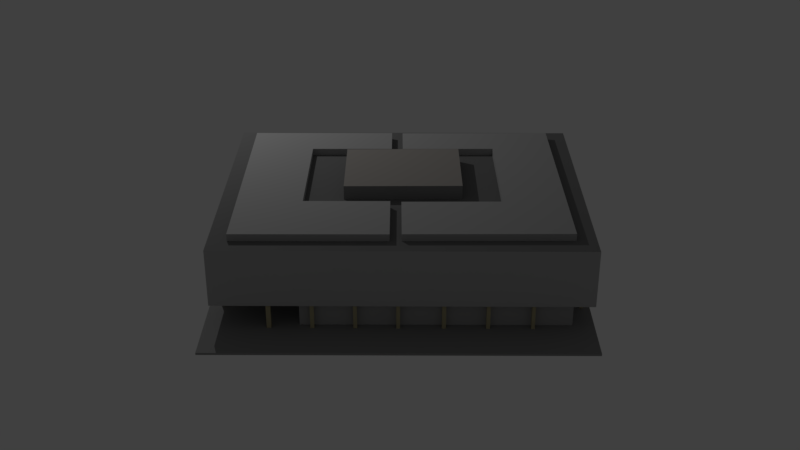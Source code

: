 # Source: Gebaeude_8.blend  (saved by Blender 2.78.0; exported with 4.5.12 LTS)
import bpy
from mathutils import Matrix  # noqa: F401  (used for matrix-valued properties, if any)

bpy.ops.wm.read_factory_settings(use_empty=True)
scene = bpy.context.scene
scene.name = 'Scene'

# ---- collections
col_collection_1 = bpy.data.collections.new('Collection 1'); scene.collection.children.link(col_collection_1)

# ---- materials (node trees are filled in below, after node groups)
mat_glass_0 = bpy.data.materials.new('GLASS_0')
mat_glass_0.alpha_threshold = 0.0
mat_glass_0.use_transparent_shadow = False
mat_glass_0.diffuse_color = (0.451, 0.451, 0.451, 1.0)
mat_glass_0.roughness = 0.5
mat_mat_21_0 = bpy.data.materials.new('MAT_21_0')
mat_mat_21_0.alpha_threshold = 0.0
mat_mat_21_0.use_transparent_shadow = False
mat_mat_21_0.diffuse_color = (0.3961, 0.3725, 0.349, 1.0)
mat_mat_21_0.roughness = 0.5
mat_building_default_0 = bpy.data.materials.new('BUILDING_DEFAULT_0')
mat_building_default_0.alpha_threshold = 0.0
mat_building_default_0.use_transparent_shadow = False
mat_building_default_0.diffuse_color = (0.502, 0.451, 0.2745, 1.0)
mat_building_default_0.roughness = 0.5
mat_glass_roof_0 = bpy.data.materials.new('GLASS_ROOF_0')
mat_glass_roof_0.alpha_threshold = 0.0
mat_glass_roof_0.use_transparent_shadow = False
mat_glass_roof_0.diffuse_color = (0.451, 0.451, 0.451, 1.0)
mat_glass_roof_0.roughness = 0.5
mat_concrete_0 = bpy.data.materials.new('CONCRETE_0')
mat_concrete_0.alpha_threshold = 0.0
mat_concrete_0.use_transparent_shadow = False
mat_concrete_0.diffuse_color = (0.2745, 0.2745, 0.2745, 1.0)
mat_concrete_0.roughness = 0.5
mat_roof_default_0 = bpy.data.materials.new('ROOF_DEFAULT_0')
mat_roof_default_0.alpha_threshold = 0.0
mat_roof_default_0.use_transparent_shadow = False
mat_roof_default_0.diffuse_color = (0.4, 0.0, 0.0, 1.0)
mat_roof_default_0.roughness = 0.5
mat_gravel_0 = bpy.data.materials.new('GRAVEL_0')
mat_gravel_0.alpha_threshold = 0.0
mat_gravel_0.use_transparent_shadow = False
mat_gravel_0.diffuse_color = (0.2, 0.2, 0.2, 1.0)
mat_gravel_0.roughness = 0.5

# ---- material node trees

# ---- world
world_world = bpy.data.worlds.new('World'); scene.world = world_world
world_world.color = (0.05088, 0.05088, 0.05088)
world_world.use_sun_shadow = False
world_world.sun_shadow_jitter_overblur = 0.0
world_world.cycles.sampling_method = 'MANUAL'

# ---- lights
light_point = bpy.data.lights.new('Point', 'POINT')
light_point.transmission_factor = 0.0
light_point.energy = 2e+04
light_point.shadow_buffer_clip_start = 0.5
light_point.shadow_soft_size = 0.1
light_point.shadow_maximum_resolution = 0.006
light_point.use_absolute_resolution = True

# ---- meshes
me_building_hsr_geb_ude_8 = bpy.data.meshes.new('Building HSR Geb�ude 8')
me_building_hsr_geb_ude_8.from_pydata([(24.32, 13.0, -68.92), (24.32, 12.0, -68.92), (8.422, 13.0, -55.75), (8.422, 12.0, -55.75), (29.74, 13.0, -30.01), (29.74, 12.0, -30.01), (45.62, 13.0, -43.17), (45.62, 12.0, -43.17), (39.49, 13.0, -50.56), (39.49, 12.0, -50.56), (30.46, 13.0, -43.08), (30.46, 12.0, -43.08), (19.26, 13.0, -56.76), (19.26, 12.0, -56.76), (28.24, 13.0, -64.2), (28.24, 12.0, -64.2), (29.5, 13.0, -65.23), (29.5, 12.0, -65.23), (39.67, 13.0, -73.76), (39.67, 12.0, -73.76), (51.15, 13.0, -60.08), (51.15, 12.0, -60.08), (40.76, 13.0, -51.36), (40.76, 12.0, -51.36), (46.78, 13.0, -44.18), (46.78, 12.0, -44.18), (63.75, 13.0, -58.41), (63.75, 12.0, -58.41), (42.36, 13.0, -83.9), (42.36, 12.0, -83.9), (25.61, 13.0, -69.86), (25.61, 12.0, -69.86), (3.773, 0.3, -56.01), (3.773, 0.0, -56.01), (11.53, 0.3, -46.53), (11.53, 0.0, -46.53), (20.15, 0.3, -36.0), (20.15, 0.0, -36.0), (31.9, 0.3, -21.65), (31.9, 0.0, -21.65), (71.17, 0.3, -54.03), (71.17, 0.0, -54.03), (43.09, 0.3, -88.38), (43.09, 0.0, -88.38), (10.63, 4.0, -60.24), (10.63, 0.0, -60.24), (11.01, 4.0, -59.81), (11.01, 0.0, -59.81), (11.43, 4.0, -60.18), (11.43, 0.0, -60.18), (11.05, 4.0, -60.61), (11.05, 0.0, -60.61), (13.24, 4.0, -46.94), (13.24, 0.0, -46.94), (13.56, 4.0, -46.58), (13.56, 0.0, -46.58), (13.96, 4.0, -46.93), (13.96, 0.0, -46.93), (13.64, 4.0, -47.3), (13.64, 0.0, -47.3), (19.64, 4.0, -67.82), (19.64, 0.0, -67.82), (19.98, 4.0, -67.46), (19.98, 0.0, -67.46), (20.38, 4.0, -67.82), (20.38, 0.0, -67.82), (20.03, 4.0, -68.18), (20.03, 0.0, -68.18), (38.74, 4.0, -83.65), (38.74, 0.0, -83.65), (39.05, 4.0, -83.31), (39.05, 0.0, -83.31), (39.43, 4.0, -83.65), (39.43, 0.0, -83.65), (39.12, 4.0, -83.98), (39.12, 0.0, -83.98), (29.76, 4.0, -76.26), (29.76, 0.0, -76.26), (29.39, 4.0, -75.93), (29.39, 0.0, -75.93), (29.69, 4.0, -75.6), (29.69, 0.0, -75.6), (30.06, 4.0, -75.93), (30.06, 0.0, -75.93), (34.34, 4.0, -80.18), (34.34, 0.0, -80.18), (33.98, 4.0, -79.84), (33.98, 0.0, -79.84), (34.33, 4.0, -79.46), (34.33, 0.0, -79.46), (34.69, 4.0, -79.81), (34.69, 0.0, -79.81), (15.69, 4.0, -64.64), (15.69, 0.0, -64.64), (15.31, 4.0, -64.31), (15.31, 0.0, -64.31), (15.65, 4.0, -63.92), (15.65, 0.0, -63.92), (16.03, 4.0, -64.26), (16.03, 0.0, -64.26), (42.92, 4.0, -38.96), (42.92, 0.0, -38.96), (43.27, 4.0, -38.6), (43.27, 0.0, -38.6), (43.64, 4.0, -38.95), (43.64, 0.0, -38.95), (43.3, 4.0, -39.31), (43.3, 0.0, -39.31), (38.63, 4.0, -35.4), (38.63, 0.0, -35.4), (38.96, 4.0, -35.06), (38.96, 0.0, -35.06), (39.35, 4.0, -35.41), (39.35, 0.0, -35.41), (39.03, 4.0, -35.77), (39.03, 0.0, -35.77), (54.24, 4.0, -73.06), (54.24, 0.0, -73.06), (53.88, 4.0, -72.74), (53.88, 0.0, -72.74), (54.23, 4.0, -72.36), (54.23, 0.0, -72.36), (54.58, 4.0, -72.68), (54.58, 0.0, -72.68), (24.36, 4.0, -71.83), (24.36, 0.0, -71.83), (23.98, 4.0, -71.47), (23.98, 0.0, -71.47), (24.36, 4.0, -71.08), (24.36, 0.0, -71.08), (24.74, 4.0, -71.43), (24.74, 0.0, -71.43), (47.6, 4.0, -42.11), (47.6, 0.0, -42.11), (47.96, 4.0, -42.44), (47.96, 0.0, -42.44), (47.64, 4.0, -42.79), (47.64, 0.0, -42.79), (47.28, 4.0, -42.47), (47.28, 0.0, -42.47), (56.6, 4.0, -49.5), (56.6, 0.0, -49.5), (56.97, 4.0, -49.84), (56.97, 0.0, -49.84), (56.65, 4.0, -50.18), (56.65, 0.0, -50.18), (56.29, 4.0, -49.85), (56.29, 0.0, -49.85), (51.84, 4.0, -46.22), (51.84, 0.0, -46.22), (52.16, 4.0, -45.88), (52.16, 0.0, -45.88), (52.54, 4.0, -46.23), (52.54, 0.0, -46.23), (52.22, 4.0, -46.56), (52.22, 0.0, -46.56), (25.63, 4.0, -31.88), (25.63, 0.0, -31.88), (26.01, 4.0, -31.44), (26.01, 0.0, -31.44), (26.47, 4.0, -31.83), (26.47, 0.0, -31.83), (26.08, 4.0, -32.27), (26.08, 0.0, -32.27), (17.38, 4.0, -41.81), (17.38, 0.0, -41.81), (17.77, 4.0, -41.37), (17.77, 0.0, -41.37), (18.24, 4.0, -41.78), (18.24, 0.0, -41.78), (17.86, 4.0, -42.22), (17.86, 0.0, -42.22), (21.69, 4.0, -36.72), (21.69, 0.0, -36.72), (22.06, 4.0, -36.3), (22.06, 0.0, -36.3), (22.49, 4.0, -36.68), (22.49, 0.0, -36.68), (22.11, 4.0, -37.1), (22.11, 0.0, -37.1), (61.47, 4.0, -53.49), (61.47, 0.0, -53.49), (61.15, 4.0, -53.85), (61.15, 0.0, -53.85), (60.8, 4.0, -53.53), (60.8, 0.0, -53.53), (61.12, 4.0, -53.19), (61.12, 0.0, -53.19), (8.747, 4.0, -52.4), (8.747, 0.0, -52.4), (9.163, 4.0, -51.91), (9.163, 0.0, -51.91), (9.647, 4.0, -52.32), (9.647, 0.0, -52.32), (9.231, 4.0, -52.81), (9.231, 0.0, -52.81), (34.17, 4.0, -31.94), (34.17, 0.0, -31.94), (34.56, 4.0, -31.48), (34.56, 0.0, -31.48), (35.01, 4.0, -31.87), (35.01, 0.0, -31.87), (34.63, 4.0, -32.33), (34.63, 0.0, -32.33), (24.87, 14.0, -58.17), (24.87, 12.0, -58.17), (32.97, 14.0, -48.48), (32.97, 12.0, -48.48), (45.31, 14.0, -58.88), (45.31, 12.0, -58.88), (37.2, 14.0, -68.6), (37.2, 12.0, -68.6), (45.98, 4.0, -83.31), (45.98, 0.0, -83.31), (45.63, 4.0, -82.99), (45.63, 0.0, -82.99), (45.97, 4.0, -82.61), (45.97, 0.0, -82.61), (46.32, 4.0, -82.93), (46.32, 0.0, -82.93), (49.9, 4.0, -78.4), (49.9, 0.0, -78.4), (49.54, 4.0, -78.08), (49.54, 0.0, -78.08), (49.88, 4.0, -77.7), (49.88, 0.0, -77.7), (50.25, 4.0, -78.02), (50.25, 0.0, -78.02), (58.69, 4.0, -67.69), (58.69, 0.0, -67.69), (58.33, 4.0, -67.37), (58.33, 0.0, -67.37), (58.67, 4.0, -67.0), (58.67, 0.0, -67.0), (59.04, 4.0, -67.32), (59.04, 0.0, -67.32), (63.21, 4.0, -62.29), (63.21, 0.0, -62.29), (62.86, 4.0, -61.97), (62.86, 0.0, -61.97), (63.2, 4.0, -61.59), (63.2, 0.0, -61.59), (63.55, 4.0, -61.92), (63.55, 0.0, -61.92), (41.79, 4.0, -85.17), (41.79, 0.0, -85.17), (14.39, 4.0, -62.56), (14.39, 0.0, -62.56), (21.06, 4.0, -54.47), (21.06, 0.0, -54.47), (29.78, 4.0, -43.9), (29.78, 0.0, -43.9), (30.46, 4.0, -43.08), (30.46, 0.0, -43.08), (37.28, 4.0, -34.81), (37.28, 0.0, -34.81), (64.69, 4.0, -57.42), (64.69, 0.0, -57.42), (54.9, 4.0, -69.3), (54.9, 0.0, -69.3), (4.891, 12.0, -56.25), (4.891, 4.0, -56.25), (29.39, 12.0, -26.41), (29.39, 4.0, -26.41), (67.68, 12.0, -57.85), (67.68, 4.0, -57.85), (43.17, 12.0, -87.69), (43.17, 4.0, -87.69)], [], [(0, 1, 2), (1, 3, 2), (2, 3, 4), (3, 5, 4), (4, 5, 6), (5, 7, 6), (6, 7, 8), (7, 9, 8), (8, 9, 10), (9, 11, 10), (10, 11, 12), (11, 13, 12), (12, 13, 14), (13, 15, 14), (14, 15, 0), (15, 1, 0), (1, 15, 13), (11, 9, 7), (11, 7, 5), (13, 11, 5), (13, 5, 3), (1, 13, 3), (6, 10, 4), (8, 10, 6), (2, 4, 10), (12, 2, 10), (0, 12, 14), (2, 12, 0), (16, 17, 18), (17, 19, 18), (18, 19, 20), (19, 21, 20), (20, 21, 22), (21, 23, 22), (22, 23, 24), (23, 25, 24), (24, 25, 26), (25, 27, 26), (26, 27, 28), (27, 29, 28), (28, 29, 30), (29, 31, 30), (30, 31, 16), (31, 17, 16), (25, 23, 21), (27, 25, 21), (27, 21, 19), (29, 27, 19), (29, 19, 17), (31, 29, 17), (20, 22, 24), (26, 20, 24), (28, 18, 20), (28, 20, 26), (30, 16, 18), (28, 30, 18), (32, 33, 34), (33, 35, 34), (34, 35, 36), (35, 37, 36), (36, 37, 38), (37, 39, 38), (38, 39, 40), (39, 41, 40), (40, 41, 42), (41, 43, 42), (42, 43, 32), (43, 33, 32), (36, 38, 40), (42, 36, 40), (34, 36, 42), (32, 34, 42), (44, 45, 46), (45, 47, 46), (46, 47, 48), (47, 49, 48), (48, 49, 50), (49, 51, 50), (50, 51, 44), (51, 45, 44), (48, 44, 46), (50, 44, 48), (52, 53, 54), (53, 55, 54), (54, 55, 56), (55, 57, 56), (56, 57, 58), (57, 59, 58), (58, 59, 52), (59, 53, 52), (52, 54, 56), (58, 52, 56), (60, 61, 62), (61, 63, 62), (62, 63, 64), (63, 65, 64), (64, 65, 66), (65, 67, 66), (66, 67, 60), (67, 61, 60), (66, 62, 64), (60, 62, 66), (68, 69, 70), (69, 71, 70), (70, 71, 72), (71, 73, 72), (72, 73, 74), (73, 75, 74), (74, 75, 68), (75, 69, 68), (74, 70, 72), (68, 70, 74), (76, 77, 78), (77, 79, 78), (78, 79, 80), (79, 81, 80), (80, 81, 82), (81, 83, 82), (82, 83, 76), (83, 77, 76), (76, 80, 82), (78, 80, 76), (84, 85, 86), (85, 87, 86), (86, 87, 88), (87, 89, 88), (88, 89, 90), (89, 91, 90), (90, 91, 84), (91, 85, 84), (86, 88, 90), (84, 86, 90), (92, 93, 94), (93, 95, 94), (94, 95, 96), (95, 97, 96), (96, 97, 98), (97, 99, 98), (98, 99, 92), (99, 93, 92), (92, 94, 96), (98, 92, 96), (100, 101, 102), (101, 103, 102), (102, 103, 104), (103, 105, 104), (104, 105, 106), (105, 107, 106), (106, 107, 100), (107, 101, 100), (106, 100, 102), (104, 106, 102), (108, 109, 110), (109, 111, 110), (110, 111, 112), (111, 113, 112), (112, 113, 114), (113, 115, 114), (114, 115, 108), (115, 109, 108), (114, 110, 112), (108, 110, 114), (116, 117, 118), (117, 119, 118), (118, 119, 120), (119, 121, 120), (120, 121, 122), (121, 123, 122), (122, 123, 116), (123, 117, 116), (116, 120, 122), (118, 120, 116), (124, 125, 126), (125, 127, 126), (126, 127, 128), (127, 129, 128), (128, 129, 130), (129, 131, 130), (130, 131, 124), (131, 125, 124), (130, 126, 128), (124, 126, 130), (132, 133, 134), (133, 135, 134), (134, 135, 136), (135, 137, 136), (136, 137, 138), (137, 139, 138), (138, 139, 132), (139, 133, 132), (138, 132, 134), (136, 138, 134), (140, 141, 142), (141, 143, 142), (142, 143, 144), (143, 145, 144), (144, 145, 146), (145, 147, 146), (146, 147, 140), (147, 141, 140), (146, 140, 142), (144, 146, 142), (148, 149, 150), (149, 151, 150), (150, 151, 152), (151, 153, 152), (152, 153, 154), (153, 155, 154), (154, 155, 148), (155, 149, 148), (154, 148, 150), (152, 154, 150), (156, 157, 158), (157, 159, 158), (158, 159, 160), (159, 161, 160), (160, 161, 162), (161, 163, 162), (162, 163, 156), (163, 157, 156), (162, 158, 160), (156, 158, 162), (164, 165, 166), (165, 167, 166), (166, 167, 168), (167, 169, 168), (168, 169, 170), (169, 171, 170), (170, 171, 164), (171, 165, 164), (170, 166, 168), (164, 166, 170), (172, 173, 174), (173, 175, 174), (174, 175, 176), (175, 177, 176), (176, 177, 178), (177, 179, 178), (178, 179, 172), (179, 173, 172), (172, 174, 176), (178, 172, 176), (180, 181, 182), (181, 183, 182), (182, 183, 184), (183, 185, 184), (184, 185, 186), (185, 187, 186), (186, 187, 180), (187, 181, 180), (182, 186, 180), (184, 186, 182), (188, 189, 190), (189, 191, 190), (190, 191, 192), (191, 193, 192), (192, 193, 194), (193, 195, 194), (194, 195, 188), (195, 189, 188), (192, 188, 190), (194, 188, 192), (196, 197, 198), (197, 199, 198), (198, 199, 200), (199, 201, 200), (200, 201, 202), (201, 203, 202), (202, 203, 196), (203, 197, 196), (202, 198, 200), (196, 198, 202), (204, 205, 206), (205, 207, 206), (206, 207, 208), (207, 209, 208), (208, 209, 210), (209, 211, 210), (210, 211, 204), (211, 205, 204), (205, 211, 209), (205, 209, 207), (204, 206, 208), (210, 204, 208), (212, 213, 214), (213, 215, 214), (214, 215, 216), (215, 217, 216), (216, 217, 218), (217, 219, 218), (218, 219, 212), (219, 213, 212), (214, 216, 218), (212, 214, 218), (220, 221, 222), (221, 223, 222), (222, 223, 224), (223, 225, 224), (224, 225, 226), (225, 227, 226), (226, 227, 220), (227, 221, 220), (220, 224, 226), (222, 224, 220), (228, 229, 230), (229, 231, 230), (230, 231, 232), (231, 233, 232), (232, 233, 234), (233, 235, 234), (234, 235, 228), (235, 229, 228), (228, 232, 234), (230, 232, 228), (236, 237, 238), (237, 239, 238), (238, 239, 240), (239, 241, 240), (240, 241, 242), (241, 243, 242), (242, 243, 236), (243, 237, 236), (238, 240, 242), (236, 238, 242), (244, 245, 246), (245, 247, 246), (246, 247, 248), (247, 249, 248), (248, 249, 250), (249, 251, 250), (250, 251, 252), (251, 253, 252), (252, 253, 254), (253, 255, 254), (254, 255, 256), (255, 257, 256), (256, 257, 258), (257, 259, 258), (258, 259, 244), (259, 245, 244), (252, 254, 256), (258, 252, 256), (250, 252, 258), (248, 250, 258), (244, 248, 258), (246, 248, 244), (260, 261, 262), (261, 263, 262), (262, 263, 264), (263, 265, 264), (264, 265, 266), (265, 267, 266), (266, 267, 260), (267, 261, 260), (265, 263, 261), (267, 265, 261), (260, 262, 264), (266, 260, 264)])
me_building_hsr_geb_ude_8.polygons.foreach_set('material_index', [0, 0, 0, 0, 0, 0, 0, 0, 0, 0, 0, 0, 0, 0, 0, 0, 0, 0, 0, 0, 0, 0, 3, 3, 3, 3, 3, 3, 0, 0, 0, 0, 0, 0, 0, 0, 0, 0, 0, 0, 0, 0, 0, 0, 0, 0, 0, 0, 0, 0, 3, 3, 3, 3, 3, 3, 4, 4, 4, 4, 4, 4, 4, 4, 4, 4, 4, 4, 4, 4, 4, 4, 2, 2, 2, 2, 2, 2, 2, 2, 5, 5, 2, 2, 2, 2, 2, 2, 2, 2, 5, 5, 2, 2, 2, 2, 2, 2, 2, 2, 5, 5, 2, 2, 2, 2, 2, 2, 2, 2, 5, 5, 2, 2, 2, 2, 2, 2, 2, 2, 5, 5, 2, 2, 2, 2, 2, 2, 2, 2, 5, 5, 2, 2, 2, 2, 2, 2, 2, 2, 5, 5, 2, 2, 2, 2, 2, 2, 2, 2, 5, 5, 2, 2, 2, 2, 2, 2, 2, 2, 5, 5, 2, 2, 2, 2, 2, 2, 2, 2, 5, 5, 2, 2, 2, 2, 2, 2, 2, 2, 5, 5, 2, 2, 2, 2, 2, 2, 2, 2, 5, 5, 2, 2, 2, 2, 2, 2, 2, 2, 5, 5, 2, 2, 2, 2, 2, 2, 2, 2, 5, 5, 2, 2, 2, 2, 2, 2, 2, 2, 5, 5, 2, 2, 2, 2, 2, 2, 2, 2, 5, 5, 2, 2, 2, 2, 2, 2, 2, 2, 5, 5, 2, 2, 2, 2, 2, 2, 2, 2, 5, 5, 2, 2, 2, 2, 2, 2, 2, 2, 5, 5, 2, 2, 2, 2, 2, 2, 2, 2, 5, 5, 4, 4, 4, 4, 4, 4, 4, 4, 4, 4, 1, 1, 2, 2, 2, 2, 2, 2, 2, 2, 5, 5, 2, 2, 2, 2, 2, 2, 2, 2, 5, 5, 2, 2, 2, 2, 2, 2, 2, 2, 5, 5, 2, 2, 2, 2, 2, 2, 2, 2, 5, 5, 0, 0, 0, 0, 0, 0, 0, 0, 0, 0, 0, 0, 0, 0, 0, 0, 5, 5, 5, 5, 5, 5, 0, 0, 0, 0, 0, 0, 0, 0, 0, 0, 6, 6])
me_building_hsr_geb_ude_8.materials.append(mat_glass_0)
me_building_hsr_geb_ude_8.materials.append(mat_mat_21_0)
me_building_hsr_geb_ude_8.materials.append(mat_building_default_0)
me_building_hsr_geb_ude_8.materials.append(mat_glass_roof_0)
me_building_hsr_geb_ude_8.materials.append(mat_concrete_0)
me_building_hsr_geb_ude_8.materials.append(mat_roof_default_0)
me_building_hsr_geb_ude_8.materials.append(mat_gravel_0)
me_building_hsr_geb_ude_8.use_remesh_preserve_volume = False
me_building_hsr_geb_ude_8.use_remesh_preserve_attributes = False
me_building_hsr_geb_ude_8.use_mirror_vertex_groups = False
me_building_hsr_geb_ude_8.update()

# ---- objects
ob_point = bpy.data.objects.new('Point', light_point)
ob_building_hsr_geb_ude_8 = bpy.data.objects.new('Building HSR Geb�ude 8', me_building_hsr_geb_ude_8)

# ---- transforms, parenting, visibility, modifiers, constraints
ob_point.location = (-52.57, 1.496, 56.27)
ob_point.lineart.crease_threshold = 0.0
ob_building_hsr_geb_ude_8.location = (-37.16, -55.86, 0.1047)
ob_building_hsr_geb_ude_8.rotation_euler = (1.571, -0.0, 0.0)
ob_building_hsr_geb_ude_8.lineart.crease_threshold = 0.0

# ---- collection membership
col_collection_1.objects.link(ob_point)
col_collection_1.objects.link(ob_building_hsr_geb_ude_8)

# ---- scene / render settings (as saved in the file)
scene.frame_start = 1; scene.frame_end = 250; scene.frame_set(6)
scene.render.engine = 'BLENDER_EEVEE_NEXT'
scene.render.resolution_percentage = 50
scene.render.dither_intensity = 0.0
scene.cycles.use_denoising = False
scene.cycles.samples = 128
scene.cycles.sampling_pattern = 'TABULATED_SOBOL'
scene.cycles.light_sampling_threshold = 0.0
scene.cycles.use_adaptive_sampling = False
scene.cycles.use_light_tree = False
scene.cycles.blur_glossy = 0.0
scene.cycles.sample_clamp_indirect = 0.0
scene.view_settings.view_transform = 'Standard'
bpy.context.view_layer.update()

# ---- added for rendering (the .blend has no active camera): camera
cam_auto = bpy.data.cameras.new('AutoCamera')
cam_auto.lens = 50.0
cam_auto.sensor_width = 36.0
cam_auto.clip_end = 1556.6
ob_auto_camera = bpy.data.objects.new('AutoCamera', cam_auto)
scene.collection.objects.link(ob_auto_camera)
ob_auto_camera.location = (89.0045, -107.284, 78.0613)
ob_auto_camera.rotation_euler = (1.09748, -7.21219e-08, 0.694738)
scene.camera = ob_auto_camera
bpy.context.view_layer.update()
